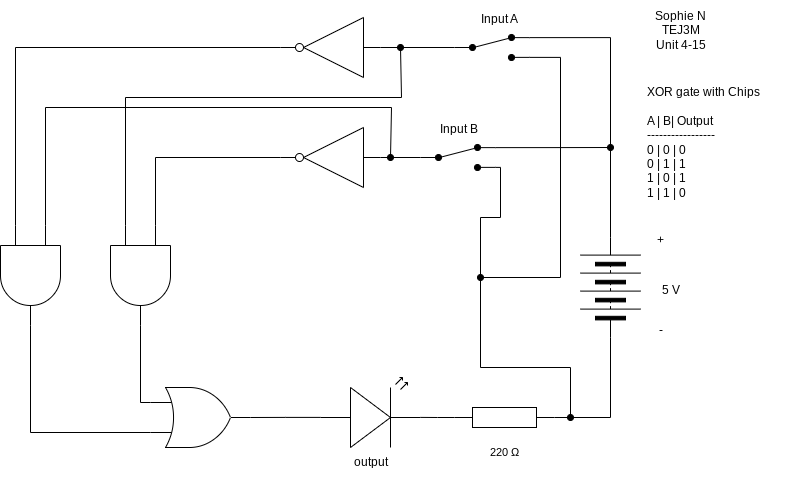

The diagram above was exported from draw.io. Its source (the exported page's mxGraphModel, read from the mxfile embedded in the PNG):
<mxGraphModel dx="1913" dy="658" grid="1" gridSize="10" guides="1" tooltips="1" connect="1" arrows="1" fold="1" page="1" pageScale="1" pageWidth="827" pageHeight="1169" math="0" shadow="0">
  <root>
    <mxCell id="0" />
    <mxCell id="1" parent="0" />
    <mxCell id="2" value="" style="verticalLabelPosition=bottom;shadow=0;dashed=0;align=center;html=1;verticalAlign=top;shape=mxgraph.electrical.logic_gates.logic_gate;operation=or;" vertex="1" parent="1">
      <mxGeometry x="110" y="450" width="100" height="60" as="geometry" />
    </mxCell>
    <mxCell id="26" style="edgeStyle=orthogonalEdgeStyle;shape=connector;rounded=0;html=1;exitX=0;exitY=0.5;exitDx=0;exitDy=0;exitPerimeter=0;entryX=0;entryY=0.5;entryDx=0;entryDy=0;strokeColor=default;align=center;verticalAlign=middle;fontFamily=Helvetica;fontSize=11;fontColor=default;labelBackgroundColor=default;endArrow=none;endFill=0;" edge="1" parent="1" source="3" target="7">
      <mxGeometry relative="1" as="geometry" />
    </mxCell>
    <mxCell id="3" value="" style="verticalLabelPosition=bottom;shadow=0;dashed=0;align=center;html=1;verticalAlign=top;shape=mxgraph.electrical.logic_gates.inverter_2;rotation=-180;" vertex="1" parent="1">
      <mxGeometry x="240" y="190" width="100" height="60" as="geometry" />
    </mxCell>
    <mxCell id="30" style="edgeStyle=orthogonalEdgeStyle;shape=connector;rounded=0;html=1;exitX=0;exitY=0.25;exitDx=0;exitDy=0;exitPerimeter=0;strokeColor=default;align=center;verticalAlign=middle;fontFamily=Helvetica;fontSize=11;fontColor=default;labelBackgroundColor=default;endArrow=oval;endFill=1;" edge="1" parent="1" source="4">
      <mxGeometry relative="1" as="geometry">
        <mxPoint x="350" y="220" as="targetPoint" />
        <Array as="points">
          <mxPoint x="5" y="170" />
          <mxPoint x="351" y="170" />
        </Array>
      </mxGeometry>
    </mxCell>
    <mxCell id="4" value="" style="verticalLabelPosition=bottom;shadow=0;dashed=0;align=center;html=1;verticalAlign=top;shape=mxgraph.electrical.logic_gates.logic_gate;operation=and;rotation=90;" vertex="1" parent="1">
      <mxGeometry x="-60" y="308" width="100" height="60" as="geometry" />
    </mxCell>
    <mxCell id="24" style="edgeStyle=orthogonalEdgeStyle;shape=connector;rounded=0;html=1;exitX=0;exitY=0.57;exitDx=0;exitDy=0;exitPerimeter=0;strokeColor=default;align=center;verticalAlign=middle;fontFamily=Helvetica;fontSize=11;fontColor=default;labelBackgroundColor=default;endArrow=none;endFill=0;entryX=1;entryY=0.5;entryDx=0;entryDy=0;entryPerimeter=0;" edge="1" parent="1" source="5" target="2">
      <mxGeometry relative="1" as="geometry">
        <mxPoint x="220" y="480" as="targetPoint" />
      </mxGeometry>
    </mxCell>
    <mxCell id="5" value="" style="verticalLabelPosition=bottom;shadow=0;dashed=0;align=center;html=1;verticalAlign=top;shape=mxgraph.electrical.opto_electronics.led_2;pointerEvents=1;" vertex="1" parent="1">
      <mxGeometry x="280" y="440" width="100" height="70" as="geometry" />
    </mxCell>
    <mxCell id="6" value="" style="pointerEvents=1;verticalLabelPosition=bottom;shadow=0;dashed=0;align=center;html=1;verticalAlign=top;shape=mxgraph.electrical.resistors.resistor_1;" vertex="1" parent="1">
      <mxGeometry x="414" y="470" width="100" height="20" as="geometry" />
    </mxCell>
    <mxCell id="27" style="edgeStyle=orthogonalEdgeStyle;shape=connector;rounded=0;html=1;exitX=1;exitY=0.12;exitDx=0;exitDy=0;strokeColor=default;align=center;verticalAlign=middle;fontFamily=Helvetica;fontSize=11;fontColor=default;labelBackgroundColor=default;endArrow=oval;endFill=1;" edge="1" parent="1" source="7">
      <mxGeometry relative="1" as="geometry">
        <mxPoint x="570" y="210" as="targetPoint" />
      </mxGeometry>
    </mxCell>
    <mxCell id="28" style="edgeStyle=orthogonalEdgeStyle;shape=connector;rounded=0;html=1;exitX=1;exitY=0.88;exitDx=0;exitDy=0;strokeColor=default;align=center;verticalAlign=middle;fontFamily=Helvetica;fontSize=11;fontColor=default;labelBackgroundColor=default;endArrow=oval;endFill=1;" edge="1" parent="1" source="7">
      <mxGeometry relative="1" as="geometry">
        <mxPoint x="530" y="480" as="targetPoint" />
        <Array as="points">
          <mxPoint x="460" y="230" />
          <mxPoint x="460" y="280" />
          <mxPoint x="440" y="280" />
          <mxPoint x="440" y="430" />
          <mxPoint x="530" y="430" />
        </Array>
      </mxGeometry>
    </mxCell>
    <mxCell id="7" value="" style="html=1;shape=mxgraph.electrical.electro-mechanical.twoWaySwitch;aspect=fixed;elSwitchState=2;fillColor=#000000;" vertex="1" parent="1">
      <mxGeometry x="380" y="207" width="75" height="26" as="geometry" />
    </mxCell>
    <mxCell id="8" value="" style="pointerEvents=1;verticalLabelPosition=bottom;shadow=0;dashed=0;align=center;html=1;verticalAlign=top;shape=mxgraph.electrical.miscellaneous.batteryStack;rotation=-90;" vertex="1" parent="1">
      <mxGeometry x="520" y="320" width="100" height="60" as="geometry" />
    </mxCell>
    <mxCell id="9" value="+" style="text;html=1;align=center;verticalAlign=middle;resizable=0;points=[];autosize=1;strokeColor=none;fillColor=none;" vertex="1" parent="1">
      <mxGeometry x="605" y="288" width="30" height="30" as="geometry" />
    </mxCell>
    <mxCell id="10" value="5 V" style="text;html=1;align=center;verticalAlign=middle;resizable=0;points=[];autosize=1;strokeColor=none;fillColor=none;" vertex="1" parent="1">
      <mxGeometry x="610" y="338" width="40" height="30" as="geometry" />
    </mxCell>
    <mxCell id="11" value="-" style="text;html=1;align=center;verticalAlign=middle;resizable=0;points=[];autosize=1;strokeColor=none;fillColor=none;" vertex="1" parent="1">
      <mxGeometry x="605" y="378" width="30" height="30" as="geometry" />
    </mxCell>
    <mxCell id="31" style="edgeStyle=orthogonalEdgeStyle;shape=connector;rounded=0;html=1;exitX=0;exitY=0.75;exitDx=0;exitDy=0;exitPerimeter=0;strokeColor=default;align=center;verticalAlign=middle;fontFamily=Helvetica;fontSize=11;fontColor=default;labelBackgroundColor=default;endArrow=oval;endFill=1;" edge="1" parent="1" source="12">
      <mxGeometry relative="1" as="geometry">
        <mxPoint x="360" y="110" as="targetPoint" />
        <Array as="points">
          <mxPoint x="85" y="160" />
          <mxPoint x="361" y="160" />
        </Array>
      </mxGeometry>
    </mxCell>
    <mxCell id="12" value="" style="verticalLabelPosition=bottom;shadow=0;dashed=0;align=center;html=1;verticalAlign=top;shape=mxgraph.electrical.logic_gates.logic_gate;operation=and;rotation=90;" vertex="1" parent="1">
      <mxGeometry x="50" y="308" width="100" height="60" as="geometry" />
    </mxCell>
    <mxCell id="19" style="edgeStyle=orthogonalEdgeStyle;shape=connector;rounded=0;html=1;exitX=0;exitY=0.5;exitDx=0;exitDy=0;exitPerimeter=0;entryX=0;entryY=0.5;entryDx=0;entryDy=0;strokeColor=default;align=center;verticalAlign=middle;fontFamily=Helvetica;fontSize=11;fontColor=default;labelBackgroundColor=default;endArrow=none;endFill=0;" edge="1" parent="1" source="13" target="14">
      <mxGeometry relative="1" as="geometry" />
    </mxCell>
    <mxCell id="13" value="" style="verticalLabelPosition=bottom;shadow=0;dashed=0;align=center;html=1;verticalAlign=top;shape=mxgraph.electrical.logic_gates.inverter_2;rotation=-180;" vertex="1" parent="1">
      <mxGeometry x="240" y="80" width="100" height="60" as="geometry" />
    </mxCell>
    <mxCell id="20" style="edgeStyle=orthogonalEdgeStyle;shape=connector;rounded=0;html=1;exitX=1;exitY=0.12;exitDx=0;exitDy=0;entryX=1;entryY=0.5;entryDx=0;entryDy=0;strokeColor=default;align=center;verticalAlign=middle;fontFamily=Helvetica;fontSize=11;fontColor=default;labelBackgroundColor=default;endArrow=none;endFill=0;" edge="1" parent="1" source="14" target="8">
      <mxGeometry relative="1" as="geometry" />
    </mxCell>
    <mxCell id="29" style="edgeStyle=orthogonalEdgeStyle;shape=connector;rounded=0;html=1;exitX=1;exitY=0.88;exitDx=0;exitDy=0;strokeColor=default;align=center;verticalAlign=middle;fontFamily=Helvetica;fontSize=11;fontColor=default;labelBackgroundColor=default;endArrow=oval;endFill=1;" edge="1" parent="1" source="14">
      <mxGeometry relative="1" as="geometry">
        <mxPoint x="440" y="340" as="targetPoint" />
        <Array as="points">
          <mxPoint x="520" y="120" />
          <mxPoint x="520" y="340" />
        </Array>
      </mxGeometry>
    </mxCell>
    <mxCell id="14" value="" style="html=1;shape=mxgraph.electrical.electro-mechanical.twoWaySwitch;aspect=fixed;elSwitchState=2;fillColor=#000000;" vertex="1" parent="1">
      <mxGeometry x="414" y="97" width="75" height="26" as="geometry" />
    </mxCell>
    <mxCell id="15" style="edgeStyle=orthogonalEdgeStyle;html=1;exitX=0;exitY=0.25;exitDx=0;exitDy=0;exitPerimeter=0;entryX=1;entryY=0.5;entryDx=0;entryDy=0;entryPerimeter=0;endArrow=none;endFill=0;rounded=0;" edge="1" parent="1" source="2" target="12">
      <mxGeometry relative="1" as="geometry" />
    </mxCell>
    <mxCell id="16" style="edgeStyle=orthogonalEdgeStyle;shape=connector;rounded=0;html=1;exitX=0;exitY=0.75;exitDx=0;exitDy=0;exitPerimeter=0;entryX=1;entryY=0.5;entryDx=0;entryDy=0;entryPerimeter=0;strokeColor=default;align=center;verticalAlign=middle;fontFamily=Helvetica;fontSize=11;fontColor=default;labelBackgroundColor=default;endArrow=none;endFill=0;" edge="1" parent="1" source="2" target="4">
      <mxGeometry relative="1" as="geometry" />
    </mxCell>
    <mxCell id="17" style="edgeStyle=orthogonalEdgeStyle;shape=connector;rounded=0;html=1;exitX=0;exitY=0.25;exitDx=0;exitDy=0;exitPerimeter=0;entryX=1;entryY=0.5;entryDx=0;entryDy=0;entryPerimeter=0;strokeColor=default;align=center;verticalAlign=middle;fontFamily=Helvetica;fontSize=11;fontColor=default;labelBackgroundColor=default;endArrow=none;endFill=0;" edge="1" parent="1" source="12" target="3">
      <mxGeometry relative="1" as="geometry" />
    </mxCell>
    <mxCell id="18" style="edgeStyle=orthogonalEdgeStyle;shape=connector;rounded=0;html=1;exitX=0;exitY=0.75;exitDx=0;exitDy=0;exitPerimeter=0;entryX=1;entryY=0.5;entryDx=0;entryDy=0;entryPerimeter=0;strokeColor=default;align=center;verticalAlign=middle;fontFamily=Helvetica;fontSize=11;fontColor=default;labelBackgroundColor=default;endArrow=none;endFill=0;" edge="1" parent="1" source="4" target="13">
      <mxGeometry relative="1" as="geometry" />
    </mxCell>
    <mxCell id="21" style="edgeStyle=orthogonalEdgeStyle;shape=connector;rounded=0;html=1;exitX=0;exitY=0.5;exitDx=0;exitDy=0;entryX=1;entryY=0.5;entryDx=0;entryDy=0;entryPerimeter=0;strokeColor=default;align=center;verticalAlign=middle;fontFamily=Helvetica;fontSize=11;fontColor=default;labelBackgroundColor=default;endArrow=none;endFill=0;" edge="1" parent="1" source="8" target="6">
      <mxGeometry relative="1" as="geometry" />
    </mxCell>
    <mxCell id="32" style="edgeStyle=orthogonalEdgeStyle;shape=connector;rounded=0;html=1;exitX=0;exitY=0.5;exitDx=0;exitDy=0;exitPerimeter=0;entryX=1;entryY=0.57;entryDx=0;entryDy=0;entryPerimeter=0;strokeColor=default;align=center;verticalAlign=middle;fontFamily=Helvetica;fontSize=11;fontColor=default;labelBackgroundColor=default;endArrow=none;endFill=0;" edge="1" parent="1" source="6" target="5">
      <mxGeometry relative="1" as="geometry" />
    </mxCell>
    <mxCell id="33" value="220&amp;nbsp;Ω" style="text;html=1;align=center;verticalAlign=middle;resizable=0;points=[];autosize=1;strokeColor=none;fillColor=none;fontFamily=Helvetica;fontSize=11;fontColor=default;labelBackgroundColor=default;" vertex="1" parent="1">
      <mxGeometry x="439" y="500" width="50" height="30" as="geometry" />
    </mxCell>
    <mxCell id="34" value="output" style="text;html=1;align=center;verticalAlign=middle;resizable=0;points=[];autosize=1;strokeColor=none;fillColor=none;" vertex="1" parent="1">
      <mxGeometry x="300" y="510" width="60" height="30" as="geometry" />
    </mxCell>
    <mxCell id="35" value="Input B" style="text;html=1;align=center;verticalAlign=middle;resizable=0;points=[];autosize=1;strokeColor=none;fillColor=none;" vertex="1" parent="1">
      <mxGeometry x="387.5" y="177" width="60" height="30" as="geometry" />
    </mxCell>
    <mxCell id="36" value="Input A" style="text;html=1;align=center;verticalAlign=middle;resizable=0;points=[];autosize=1;strokeColor=none;fillColor=none;" vertex="1" parent="1">
      <mxGeometry x="429" y="67" width="60" height="30" as="geometry" />
    </mxCell>
    <mxCell id="37" value="Sophie N&lt;div&gt;TEJ3M&lt;/div&gt;&lt;div&gt;Unit 4-15&lt;/div&gt;" style="text;html=1;align=center;verticalAlign=middle;resizable=0;points=[];autosize=1;strokeColor=none;fillColor=none;" vertex="1" parent="1">
      <mxGeometry x="605" y="63" width="70" height="60" as="geometry" />
    </mxCell>
    <mxCell id="38" value="XOR gate with Chips&lt;div&gt;&lt;br&gt;&lt;/div&gt;&lt;div&gt;A | B| Output&lt;/div&gt;&lt;div&gt;-----------------&lt;/div&gt;&lt;div&gt;0 | 0 | 0&lt;/div&gt;&lt;div&gt;0 | 1 | 1&lt;/div&gt;&lt;div&gt;1 | 0 | 1&lt;/div&gt;&lt;div&gt;1 | 1 | 0&lt;/div&gt;" style="text;html=1;align=left;verticalAlign=middle;resizable=0;points=[];autosize=1;strokeColor=none;fillColor=none;" vertex="1" parent="1">
      <mxGeometry x="605" y="140" width="140" height="130" as="geometry" />
    </mxCell>
  </root>
</mxGraphModel>